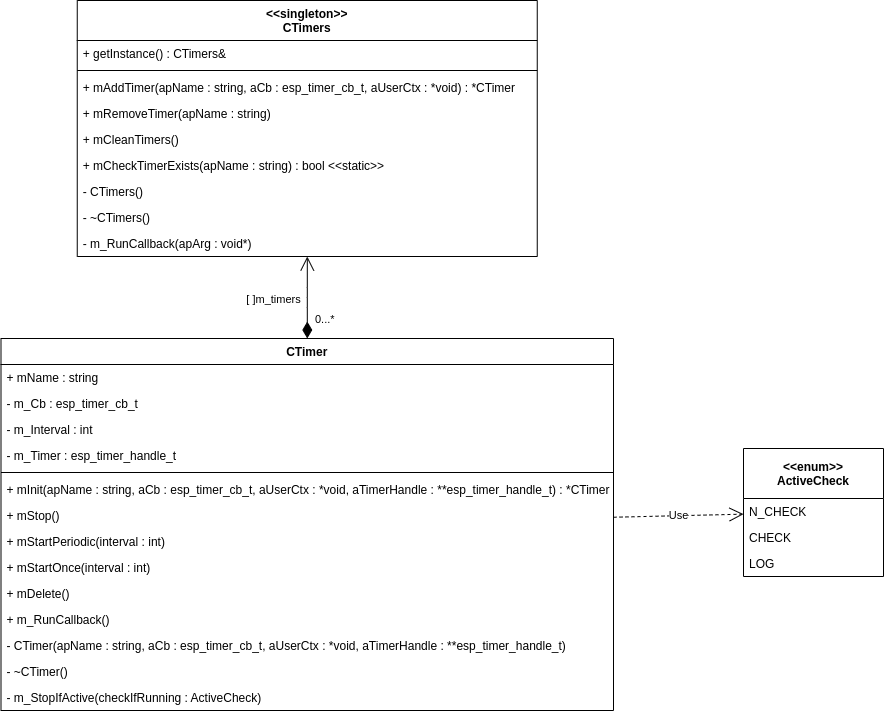

The diagram above was exported from draw.io. Its source (the exported page's mxGraphModel, read from the mxfile embedded in the PNG):
<mxGraphModel dx="1036" dy="734" grid="1" gridSize="10" guides="1" tooltips="1" connect="1" arrows="1" fold="1" page="1" pageScale="1" pageWidth="850" pageHeight="1100" math="0" shadow="0">
  <root>
    <mxCell id="0" />
    <mxCell id="1" parent="0" />
    <mxCell id="2" value="CTimer" style="swimlane;fontStyle=1;align=center;verticalAlign=top;childLayout=stackLayout;horizontal=1;startSize=26;horizontalStack=0;resizeParent=1;resizeParentMax=0;resizeLast=0;collapsible=1;marginBottom=0;" vertex="1" parent="1">
      <mxGeometry x="437.5" y="760" width="612.5" height="372" as="geometry" />
    </mxCell>
    <mxCell id="25" value="+ mName : string" style="text;strokeColor=none;fillColor=none;align=left;verticalAlign=top;spacingLeft=4;spacingRight=4;overflow=hidden;rotatable=0;points=[[0,0.5],[1,0.5]];portConstraint=eastwest;" vertex="1" parent="2">
      <mxGeometry y="26" width="612.5" height="26" as="geometry" />
    </mxCell>
    <mxCell id="26" value="- m_Cb : esp_timer_cb_t" style="text;strokeColor=none;fillColor=none;align=left;verticalAlign=top;spacingLeft=4;spacingRight=4;overflow=hidden;rotatable=0;points=[[0,0.5],[1,0.5]];portConstraint=eastwest;" vertex="1" parent="2">
      <mxGeometry y="52" width="612.5" height="26" as="geometry" />
    </mxCell>
    <mxCell id="27" value="- m_Interval : int" style="text;strokeColor=none;fillColor=none;align=left;verticalAlign=top;spacingLeft=4;spacingRight=4;overflow=hidden;rotatable=0;points=[[0,0.5],[1,0.5]];portConstraint=eastwest;" vertex="1" parent="2">
      <mxGeometry y="78" width="612.5" height="26" as="geometry" />
    </mxCell>
    <mxCell id="28" value="- m_Timer : esp_timer_handle_t" style="text;strokeColor=none;fillColor=none;align=left;verticalAlign=top;spacingLeft=4;spacingRight=4;overflow=hidden;rotatable=0;points=[[0,0.5],[1,0.5]];portConstraint=eastwest;" vertex="1" parent="2">
      <mxGeometry y="104" width="612.5" height="26" as="geometry" />
    </mxCell>
    <mxCell id="4" value="" style="line;strokeWidth=1;fillColor=none;align=left;verticalAlign=middle;spacingTop=-1;spacingLeft=3;spacingRight=3;rotatable=0;labelPosition=right;points=[];portConstraint=eastwest;" vertex="1" parent="2">
      <mxGeometry y="130" width="612.5" height="8" as="geometry" />
    </mxCell>
    <mxCell id="5" value="+ mInit(apName : string, aCb : esp_timer_cb_t, aUserCtx : *void, aTimerHandle : **esp_timer_handle_t) : *CTimer" style="text;strokeColor=none;fillColor=none;align=left;verticalAlign=top;spacingLeft=4;spacingRight=4;overflow=hidden;rotatable=0;points=[[0,0.5],[1,0.5]];portConstraint=eastwest;" vertex="1" parent="2">
      <mxGeometry y="138" width="612.5" height="26" as="geometry" />
    </mxCell>
    <mxCell id="20" value="+ mStop()" style="text;strokeColor=none;fillColor=none;align=left;verticalAlign=top;spacingLeft=4;spacingRight=4;overflow=hidden;rotatable=0;points=[[0,0.5],[1,0.5]];portConstraint=eastwest;" vertex="1" parent="2">
      <mxGeometry y="164" width="612.5" height="26" as="geometry" />
    </mxCell>
    <mxCell id="21" value="+ mStartPeriodic(interval : int)" style="text;strokeColor=none;fillColor=none;align=left;verticalAlign=top;spacingLeft=4;spacingRight=4;overflow=hidden;rotatable=0;points=[[0,0.5],[1,0.5]];portConstraint=eastwest;" vertex="1" parent="2">
      <mxGeometry y="190" width="612.5" height="26" as="geometry" />
    </mxCell>
    <mxCell id="22" value="+ mStartOnce(interval : int)" style="text;strokeColor=none;fillColor=none;align=left;verticalAlign=top;spacingLeft=4;spacingRight=4;overflow=hidden;rotatable=0;points=[[0,0.5],[1,0.5]];portConstraint=eastwest;" vertex="1" parent="2">
      <mxGeometry y="216" width="612.5" height="26" as="geometry" />
    </mxCell>
    <mxCell id="23" value="+ mDelete()" style="text;strokeColor=none;fillColor=none;align=left;verticalAlign=top;spacingLeft=4;spacingRight=4;overflow=hidden;rotatable=0;points=[[0,0.5],[1,0.5]];portConstraint=eastwest;" vertex="1" parent="2">
      <mxGeometry y="242" width="612.5" height="26" as="geometry" />
    </mxCell>
    <mxCell id="24" value="+ m_RunCallback()" style="text;strokeColor=none;fillColor=none;align=left;verticalAlign=top;spacingLeft=4;spacingRight=4;overflow=hidden;rotatable=0;points=[[0,0.5],[1,0.5]];portConstraint=eastwest;" vertex="1" parent="2">
      <mxGeometry y="268" width="612.5" height="26" as="geometry" />
    </mxCell>
    <mxCell id="41" value="- CTimer(apName : string, aCb : esp_timer_cb_t, aUserCtx : *void, aTimerHandle : **esp_timer_handle_t)" style="text;strokeColor=none;fillColor=none;align=left;verticalAlign=top;spacingLeft=4;spacingRight=4;overflow=hidden;rotatable=0;points=[[0,0.5],[1,0.5]];portConstraint=eastwest;" vertex="1" parent="2">
      <mxGeometry y="294" width="612.5" height="26" as="geometry" />
    </mxCell>
    <mxCell id="42" value="- ~CTimer()" style="text;strokeColor=none;fillColor=none;align=left;verticalAlign=top;spacingLeft=4;spacingRight=4;overflow=hidden;rotatable=0;points=[[0,0.5],[1,0.5]];portConstraint=eastwest;" vertex="1" parent="2">
      <mxGeometry y="320" width="612.5" height="26" as="geometry" />
    </mxCell>
    <mxCell id="43" value="- m_StopIfActive(checkIfRunning : ActiveCheck)" style="text;strokeColor=none;fillColor=none;align=left;verticalAlign=top;spacingLeft=4;spacingRight=4;overflow=hidden;rotatable=0;points=[[0,0.5],[1,0.5]];portConstraint=eastwest;" vertex="1" parent="2">
      <mxGeometry y="346" width="612.5" height="26" as="geometry" />
    </mxCell>
    <mxCell id="6" value="&lt;&lt;singleton&gt;&gt;&#10;CTimers" style="swimlane;fontStyle=1;align=center;verticalAlign=top;childLayout=stackLayout;horizontal=1;startSize=40;horizontalStack=0;resizeParent=1;resizeParentMax=0;resizeLast=0;collapsible=1;marginBottom=0;" vertex="1" parent="1">
      <mxGeometry x="513.75" y="422" width="460" height="256" as="geometry" />
    </mxCell>
    <mxCell id="9" value="+ getInstance() : CTimers&amp;" style="text;strokeColor=none;fillColor=none;align=left;verticalAlign=top;spacingLeft=4;spacingRight=4;overflow=hidden;rotatable=0;points=[[0,0.5],[1,0.5]];portConstraint=eastwest;" vertex="1" parent="6">
      <mxGeometry y="40" width="460" height="26" as="geometry" />
    </mxCell>
    <mxCell id="8" value="" style="line;strokeWidth=1;fillColor=none;align=left;verticalAlign=middle;spacingTop=-1;spacingLeft=3;spacingRight=3;rotatable=0;labelPosition=right;points=[];portConstraint=eastwest;" vertex="1" parent="6">
      <mxGeometry y="66" width="460" height="8" as="geometry" />
    </mxCell>
    <mxCell id="12" value="+ mAddTimer(apName : string, aCb : esp_timer_cb_t, aUserCtx : *void) : *CTimer" style="text;strokeColor=none;fillColor=none;align=left;verticalAlign=top;spacingLeft=4;spacingRight=4;overflow=hidden;rotatable=0;points=[[0,0.5],[1,0.5]];portConstraint=eastwest;" vertex="1" parent="6">
      <mxGeometry y="74" width="460" height="26" as="geometry" />
    </mxCell>
    <mxCell id="14" value="+ mRemoveTimer(apName : string)" style="text;strokeColor=none;fillColor=none;align=left;verticalAlign=top;spacingLeft=4;spacingRight=4;overflow=hidden;rotatable=0;points=[[0,0.5],[1,0.5]];portConstraint=eastwest;" vertex="1" parent="6">
      <mxGeometry y="100" width="460" height="26" as="geometry" />
    </mxCell>
    <mxCell id="15" value="+ mCleanTimers()" style="text;strokeColor=none;fillColor=none;align=left;verticalAlign=top;spacingLeft=4;spacingRight=4;overflow=hidden;rotatable=0;points=[[0,0.5],[1,0.5]];portConstraint=eastwest;" vertex="1" parent="6">
      <mxGeometry y="126" width="460" height="26" as="geometry" />
    </mxCell>
    <mxCell id="16" value="+ mCheckTimerExists(apName : string) : bool &lt;&lt;static&gt;&gt;" style="text;strokeColor=none;fillColor=none;align=left;verticalAlign=top;spacingLeft=4;spacingRight=4;overflow=hidden;rotatable=0;points=[[0,0.5],[1,0.5]];portConstraint=eastwest;" vertex="1" parent="6">
      <mxGeometry y="152" width="460" height="26" as="geometry" />
    </mxCell>
    <mxCell id="17" value="- CTimers()" style="text;strokeColor=none;fillColor=none;align=left;verticalAlign=top;spacingLeft=4;spacingRight=4;overflow=hidden;rotatable=0;points=[[0,0.5],[1,0.5]];portConstraint=eastwest;" vertex="1" parent="6">
      <mxGeometry y="178" width="460" height="26" as="geometry" />
    </mxCell>
    <mxCell id="18" value="- ~CTimers()" style="text;strokeColor=none;fillColor=none;align=left;verticalAlign=top;spacingLeft=4;spacingRight=4;overflow=hidden;rotatable=0;points=[[0,0.5],[1,0.5]];portConstraint=eastwest;" vertex="1" parent="6">
      <mxGeometry y="204" width="460" height="26" as="geometry" />
    </mxCell>
    <mxCell id="19" value="- m_RunCallback(apArg : void*)" style="text;strokeColor=none;fillColor=none;align=left;verticalAlign=top;spacingLeft=4;spacingRight=4;overflow=hidden;rotatable=0;points=[[0,0.5],[1,0.5]];portConstraint=eastwest;" vertex="1" parent="6">
      <mxGeometry y="230" width="460" height="26" as="geometry" />
    </mxCell>
    <mxCell id="10" value="0...*" style="endArrow=open;html=1;endSize=12;startArrow=diamondThin;startSize=14;startFill=1;edgeStyle=orthogonalEdgeStyle;align=left;verticalAlign=bottom;" edge="1" parent="1" source="2" target="6">
      <mxGeometry x="-0.7561" y="-6" relative="1" as="geometry">
        <mxPoint x="350" y="370" as="sourcePoint" />
        <mxPoint x="510" y="370" as="targetPoint" />
        <mxPoint as="offset" />
      </mxGeometry>
    </mxCell>
    <mxCell id="11" value="[ ]m_timers" style="edgeLabel;html=1;align=center;verticalAlign=middle;resizable=0;points=[];" vertex="1" connectable="0" parent="10">
      <mxGeometry x="-0.125" y="-4" relative="1" as="geometry">
        <mxPoint x="-38" y="-4" as="offset" />
      </mxGeometry>
    </mxCell>
    <mxCell id="35" value="&lt;&lt;enum&gt;&gt;&#10;ActiveCheck" style="swimlane;fontStyle=1;childLayout=stackLayout;horizontal=1;startSize=50;fillColor=none;horizontalStack=0;resizeParent=1;resizeParentMax=0;resizeLast=0;collapsible=1;marginBottom=0;" vertex="1" parent="1">
      <mxGeometry x="1180" y="870" width="140" height="128" as="geometry" />
    </mxCell>
    <mxCell id="36" value="N_CHECK" style="text;strokeColor=none;fillColor=none;align=left;verticalAlign=top;spacingLeft=4;spacingRight=4;overflow=hidden;rotatable=0;points=[[0,0.5],[1,0.5]];portConstraint=eastwest;" vertex="1" parent="35">
      <mxGeometry y="50" width="140" height="26" as="geometry" />
    </mxCell>
    <mxCell id="37" value="CHECK" style="text;strokeColor=none;fillColor=none;align=left;verticalAlign=top;spacingLeft=4;spacingRight=4;overflow=hidden;rotatable=0;points=[[0,0.5],[1,0.5]];portConstraint=eastwest;" vertex="1" parent="35">
      <mxGeometry y="76" width="140" height="26" as="geometry" />
    </mxCell>
    <mxCell id="38" value="LOG" style="text;strokeColor=none;fillColor=none;align=left;verticalAlign=top;spacingLeft=4;spacingRight=4;overflow=hidden;rotatable=0;points=[[0,0.5],[1,0.5]];portConstraint=eastwest;" vertex="1" parent="35">
      <mxGeometry y="102" width="140" height="26" as="geometry" />
    </mxCell>
    <mxCell id="39" value="Use" style="endArrow=open;endSize=12;dashed=1;html=1;" edge="1" parent="1" source="2" target="35">
      <mxGeometry width="160" relative="1" as="geometry">
        <mxPoint x="910" y="950" as="sourcePoint" />
        <mxPoint x="1070" y="950" as="targetPoint" />
      </mxGeometry>
    </mxCell>
  </root>
</mxGraphModel>